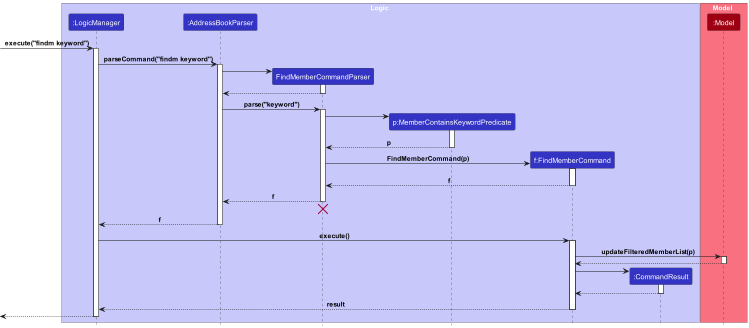

The diagram above was rendered by PlantUML. Its source (embedded in the PNG):
@startuml
!include style.puml

box Logic LOGIC_COLOR_T1
participant ":LogicManager" as LogicManager LOGIC_COLOR
participant ":AddressBookParser" as AddressBookParser LOGIC_COLOR
participant "FindMemberCommandParser" as FindMemberCommandParser LOGIC_COLOR
participant "p:MemberContainsKeywordPredicate" as Predicate LOGIC_COLOR
participant "f:FindMemberCommand" as FindMemberCommand LOGIC_COLOR
participant ":CommandResult" as CommandResult LOGIC_COLOR
end box

box Model MODEL_COLOR_T1
participant ":Model" as Model MODEL_COLOR
end box


[-> LogicManager : execute("findm keyword")
activate LogicManager

LogicManager -> AddressBookParser : parseCommand("findm keyword")
activate AddressBookParser

create FindMemberCommandParser
AddressBookParser -> FindMemberCommandParser
activate FindMemberCommandParser

FindMemberCommandParser --> AddressBookParser
deactivate FindMemberCommandParser

AddressBookParser -> FindMemberCommandParser : parse("keyword")
activate FindMemberCommandParser

create Predicate
FindMemberCommandParser -> Predicate
activate Predicate
Predicate --> FindMemberCommandParser : p
deactivate Predicate

create FindMemberCommand
FindMemberCommandParser -> FindMemberCommand : FindMemberCommand(p)
activate FindMemberCommand

FindMemberCommand --> FindMemberCommandParser : f
deactivate FindMemberCommand

FindMemberCommandParser --> AddressBookParser : f
deactivate FindMemberCommandParser

FindMemberCommandParser -[hidden]-> AddressBookParser
destroy FindMemberCommandParser

AddressBookParser --> LogicManager : f
deactivate AddressBookParser

LogicManager -> FindMemberCommand : execute()
activate FindMemberCommand

FindMemberCommand -> Model : updateFilteredMemberList(p)
activate Model

Model --> FindMemberCommand
deactivate Model

create CommandResult
FindMemberCommand -> CommandResult
activate CommandResult

CommandResult --> FindMemberCommand
deactivate CommandResult

FindMemberCommand --> LogicManager : result
deactivate FindMemberCommand

[<--LogicManager
deactivate LogicManager
@enduml